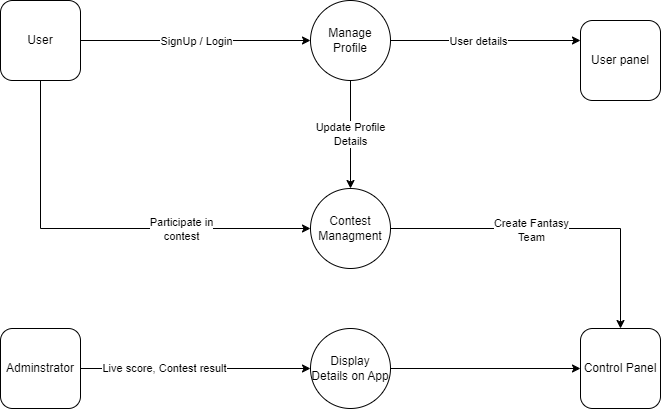

The diagram above was exported from draw.io. Its source (the exported page's mxGraphModel, read from the mxfile embedded in the PNG):
<mxGraphModel dx="934" dy="534" grid="1" gridSize="10" guides="1" tooltips="1" connect="1" arrows="1" fold="1" page="1" pageScale="1" pageWidth="850" pageHeight="1100" math="0" shadow="0">
  <root>
    <mxCell id="0" />
    <mxCell id="1" parent="0" />
    <mxCell id="Iqn_ucInp7AuSoWODMmw-32" value="Control Panel" style="whiteSpace=wrap;html=1;aspect=fixed;rounded=1;" vertex="1" parent="1">
      <mxGeometry x="710" y="1180" width="80" height="80" as="geometry" />
    </mxCell>
    <mxCell id="Iqn_ucInp7AuSoWODMmw-33" value="User panel" style="whiteSpace=wrap;html=1;aspect=fixed;rounded=1;" vertex="1" parent="1">
      <mxGeometry x="710" y="872" width="80" height="80" as="geometry" />
    </mxCell>
    <mxCell id="Iqn_ucInp7AuSoWODMmw-35" value="User" style="whiteSpace=wrap;html=1;aspect=fixed;rounded=1;" vertex="1" parent="1">
      <mxGeometry x="130" y="852" width="80" height="80" as="geometry" />
    </mxCell>
    <mxCell id="Iqn_ucInp7AuSoWODMmw-51" style="edgeStyle=orthogonalEdgeStyle;rounded=0;orthogonalLoop=1;jettySize=auto;html=1;entryX=0.5;entryY=0;entryDx=0;entryDy=0;" edge="1" parent="1" source="Iqn_ucInp7AuSoWODMmw-36" target="Iqn_ucInp7AuSoWODMmw-37">
      <mxGeometry relative="1" as="geometry" />
    </mxCell>
    <mxCell id="Iqn_ucInp7AuSoWODMmw-52" value="Update Profile&lt;br&gt;Details" style="edgeLabel;html=1;align=center;verticalAlign=middle;resizable=0;points=[];" vertex="1" connectable="0" parent="Iqn_ucInp7AuSoWODMmw-51">
      <mxGeometry x="-0.0218" y="-1" relative="1" as="geometry">
        <mxPoint as="offset" />
      </mxGeometry>
    </mxCell>
    <mxCell id="Iqn_ucInp7AuSoWODMmw-36" value="Manage Profile" style="ellipse;whiteSpace=wrap;html=1;aspect=fixed;" vertex="1" parent="1">
      <mxGeometry x="440" y="852" width="80" height="80" as="geometry" />
    </mxCell>
    <mxCell id="Iqn_ucInp7AuSoWODMmw-37" value="Contest Managment" style="ellipse;whiteSpace=wrap;html=1;aspect=fixed;" vertex="1" parent="1">
      <mxGeometry x="440" y="1040" width="80" height="80" as="geometry" />
    </mxCell>
    <mxCell id="Iqn_ucInp7AuSoWODMmw-38" value="" style="endArrow=classic;html=1;rounded=0;entryX=0;entryY=0.5;entryDx=0;entryDy=0;exitX=1;exitY=0.5;exitDx=0;exitDy=0;" edge="1" parent="1" source="Iqn_ucInp7AuSoWODMmw-35" target="Iqn_ucInp7AuSoWODMmw-36">
      <mxGeometry relative="1" as="geometry">
        <mxPoint x="180" y="1092" as="sourcePoint" />
        <mxPoint x="280" y="1092" as="targetPoint" />
      </mxGeometry>
    </mxCell>
    <mxCell id="Iqn_ucInp7AuSoWODMmw-39" value="SignUp / Login" style="edgeLabel;resizable=0;html=1;;align=center;verticalAlign=middle;" connectable="0" vertex="1" parent="Iqn_ucInp7AuSoWODMmw-38">
      <mxGeometry relative="1" as="geometry" />
    </mxCell>
    <mxCell id="Iqn_ucInp7AuSoWODMmw-40" value="" style="endArrow=classic;html=1;rounded=0;exitX=0.5;exitY=1;exitDx=0;exitDy=0;entryX=0;entryY=0.5;entryDx=0;entryDy=0;" edge="1" parent="1" source="Iqn_ucInp7AuSoWODMmw-35" target="Iqn_ucInp7AuSoWODMmw-37">
      <mxGeometry relative="1" as="geometry">
        <mxPoint x="180" y="992" as="sourcePoint" />
        <mxPoint x="280" y="992" as="targetPoint" />
        <Array as="points">
          <mxPoint x="170" y="1080" />
        </Array>
      </mxGeometry>
    </mxCell>
    <mxCell id="Iqn_ucInp7AuSoWODMmw-41" value="Participate in&lt;br&gt;contest" style="edgeLabel;resizable=0;html=1;;align=center;verticalAlign=middle;" connectable="0" vertex="1" parent="Iqn_ucInp7AuSoWODMmw-40">
      <mxGeometry relative="1" as="geometry">
        <mxPoint x="79" as="offset" />
      </mxGeometry>
    </mxCell>
    <mxCell id="Iqn_ucInp7AuSoWODMmw-42" value="" style="endArrow=classic;html=1;rounded=0;exitX=1;exitY=0.5;exitDx=0;exitDy=0;entryX=0;entryY=0.25;entryDx=0;entryDy=0;" edge="1" parent="1" source="Iqn_ucInp7AuSoWODMmw-36" target="Iqn_ucInp7AuSoWODMmw-33">
      <mxGeometry width="50" height="50" relative="1" as="geometry">
        <mxPoint x="390" y="952" as="sourcePoint" />
        <mxPoint x="440" y="902" as="targetPoint" />
      </mxGeometry>
    </mxCell>
    <mxCell id="Iqn_ucInp7AuSoWODMmw-43" value="User details" style="edgeLabel;html=1;align=center;verticalAlign=middle;resizable=0;points=[];" vertex="1" connectable="0" parent="Iqn_ucInp7AuSoWODMmw-42">
      <mxGeometry x="-0.0828" y="-1" relative="1" as="geometry">
        <mxPoint y="-1" as="offset" />
      </mxGeometry>
    </mxCell>
    <mxCell id="Iqn_ucInp7AuSoWODMmw-44" value="" style="endArrow=classic;html=1;rounded=0;exitX=1;exitY=0.5;exitDx=0;exitDy=0;entryX=0.5;entryY=0;entryDx=0;entryDy=0;" edge="1" parent="1" source="Iqn_ucInp7AuSoWODMmw-37" target="Iqn_ucInp7AuSoWODMmw-32">
      <mxGeometry width="50" height="50" relative="1" as="geometry">
        <mxPoint x="390" y="952" as="sourcePoint" />
        <mxPoint x="440" y="902" as="targetPoint" />
        <Array as="points">
          <mxPoint x="750" y="1080" />
        </Array>
      </mxGeometry>
    </mxCell>
    <mxCell id="Iqn_ucInp7AuSoWODMmw-45" value="Create Fantasy&lt;br&gt;Team" style="edgeLabel;html=1;align=center;verticalAlign=middle;resizable=0;points=[];" vertex="1" connectable="0" parent="Iqn_ucInp7AuSoWODMmw-44">
      <mxGeometry x="-0.1542" y="-1" relative="1" as="geometry">
        <mxPoint as="offset" />
      </mxGeometry>
    </mxCell>
    <mxCell id="Iqn_ucInp7AuSoWODMmw-54" style="edgeStyle=orthogonalEdgeStyle;rounded=0;orthogonalLoop=1;jettySize=auto;html=1;entryX=0;entryY=0.5;entryDx=0;entryDy=0;" edge="1" parent="1" source="Iqn_ucInp7AuSoWODMmw-53" target="Iqn_ucInp7AuSoWODMmw-56">
      <mxGeometry relative="1" as="geometry">
        <mxPoint x="440" y="1220" as="targetPoint" />
      </mxGeometry>
    </mxCell>
    <mxCell id="Iqn_ucInp7AuSoWODMmw-55" value="Live score, Contest result" style="edgeLabel;html=1;align=center;verticalAlign=middle;resizable=0;points=[];" vertex="1" connectable="0" parent="Iqn_ucInp7AuSoWODMmw-54">
      <mxGeometry x="-0.2691" y="1" relative="1" as="geometry">
        <mxPoint as="offset" />
      </mxGeometry>
    </mxCell>
    <mxCell id="Iqn_ucInp7AuSoWODMmw-53" value="Adminstrator" style="whiteSpace=wrap;html=1;aspect=fixed;rounded=1;" vertex="1" parent="1">
      <mxGeometry x="130" y="1180" width="80" height="80" as="geometry" />
    </mxCell>
    <mxCell id="Iqn_ucInp7AuSoWODMmw-57" style="edgeStyle=orthogonalEdgeStyle;rounded=0;orthogonalLoop=1;jettySize=auto;html=1;" edge="1" parent="1" source="Iqn_ucInp7AuSoWODMmw-56" target="Iqn_ucInp7AuSoWODMmw-32">
      <mxGeometry relative="1" as="geometry" />
    </mxCell>
    <mxCell id="Iqn_ucInp7AuSoWODMmw-56" value="Display Details on App" style="ellipse;whiteSpace=wrap;html=1;aspect=fixed;" vertex="1" parent="1">
      <mxGeometry x="440" y="1180" width="80" height="80" as="geometry" />
    </mxCell>
  </root>
</mxGraphModel>